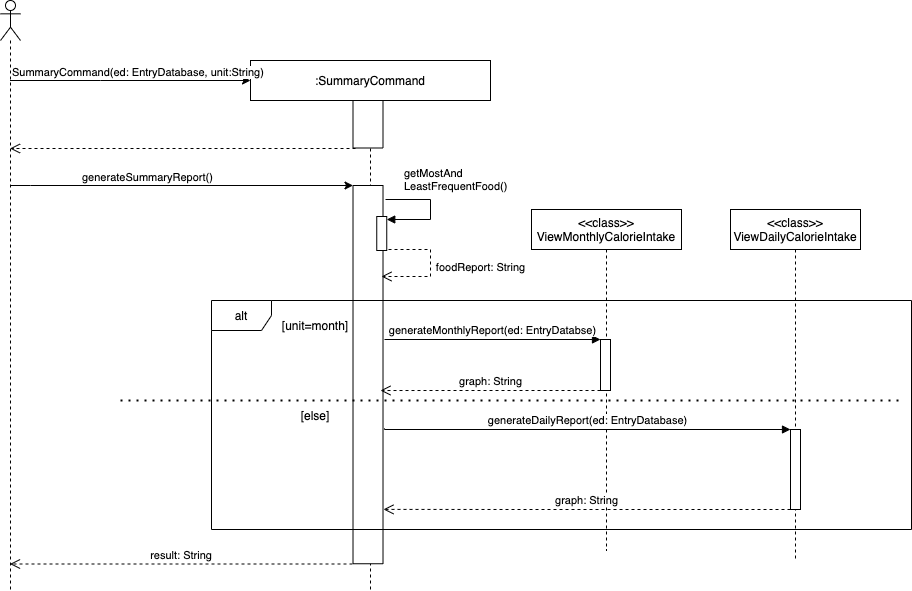

The diagram above was exported from draw.io. Its source (the exported page's mxGraphModel, read from the mxfile embedded in the PNG):
<mxGraphModel dx="1186" dy="626" grid="1" gridSize="10" guides="1" tooltips="1" connect="1" arrows="1" fold="1" page="1" pageScale="1" pageWidth="850" pageHeight="1100" math="0" shadow="0">
  <root>
    <mxCell id="0" />
    <mxCell id="1" parent="0" />
    <mxCell id="3nuBFxr9cyL0pnOWT2aG-1" value=":SummaryCommand" style="shape=umlLifeline;perimeter=lifelinePerimeter;container=1;collapsible=0;recursiveResize=0;rounded=0;shadow=0;strokeWidth=1;" parent="1" vertex="1">
      <mxGeometry x="300" y="170" width="240" height="530" as="geometry" />
    </mxCell>
    <mxCell id="ie_i7VloZM_X4s7Jd8dI-3" value="" style="rounded=0;whiteSpace=wrap;html=1;rotation=90;" parent="3nuBFxr9cyL0pnOWT2aG-1" vertex="1">
      <mxGeometry x="93.75" y="48.75" width="47.5" height="30" as="geometry" />
    </mxCell>
    <mxCell id="ie_i7VloZM_X4s7Jd8dI-10" value="" style="rounded=0;whiteSpace=wrap;html=1;rotation=90;" parent="3nuBFxr9cyL0pnOWT2aG-1" vertex="1">
      <mxGeometry x="-71.62" y="299.13" width="378.25" height="30" as="geometry" />
    </mxCell>
    <mxCell id="ie_i7VloZM_X4s7Jd8dI-23" value="" style="html=1;points=[];perimeter=orthogonalPerimeter;" parent="3nuBFxr9cyL0pnOWT2aG-1" vertex="1">
      <mxGeometry x="126.25" y="156" width="10" height="34" as="geometry" />
    </mxCell>
    <mxCell id="ie_i7VloZM_X4s7Jd8dI-24" value="getMostAnd&lt;br&gt;LeastFrequentFood()" style="edgeStyle=orthogonalEdgeStyle;html=1;align=left;spacingLeft=2;endArrow=block;rounded=0;entryX=1;entryY=0;" parent="3nuBFxr9cyL0pnOWT2aG-1" edge="1">
      <mxGeometry x="-0.7241" y="20" relative="1" as="geometry">
        <mxPoint x="135" y="139" as="sourcePoint" />
        <Array as="points">
          <mxPoint x="180" y="139" />
          <mxPoint x="180" y="159" />
        </Array>
        <mxPoint x="136.25" y="159" as="targetPoint" />
        <mxPoint as="offset" />
      </mxGeometry>
    </mxCell>
    <mxCell id="ie_i7VloZM_X4s7Jd8dI-13" value="result: String" style="verticalAlign=bottom;endArrow=open;dashed=1;endSize=8;exitX=0;exitY=0.95;shadow=0;strokeWidth=1;" parent="3nuBFxr9cyL0pnOWT2aG-1" target="ie_i7VloZM_X4s7Jd8dI-40" edge="1">
      <mxGeometry relative="1" as="geometry">
        <mxPoint x="-193" y="503" as="targetPoint" />
        <mxPoint x="102" y="503.4999999999998" as="sourcePoint" />
      </mxGeometry>
    </mxCell>
    <mxCell id="3nuBFxr9cyL0pnOWT2aG-5" value="&lt;&lt;class&gt;&gt;&#10;ViewDailyCalorieIntake" style="shape=umlLifeline;perimeter=lifelinePerimeter;container=1;collapsible=0;recursiveResize=0;rounded=0;shadow=0;strokeWidth=1;" parent="1" vertex="1">
      <mxGeometry x="780" y="319" width="130" height="351" as="geometry" />
    </mxCell>
    <mxCell id="ie_i7VloZM_X4s7Jd8dI-34" value="" style="html=1;points=[];perimeter=orthogonalPerimeter;" parent="3nuBFxr9cyL0pnOWT2aG-5" vertex="1">
      <mxGeometry x="60" y="220" width="10" height="80" as="geometry" />
    </mxCell>
    <mxCell id="ie_i7VloZM_X4s7Jd8dI-4" value="" style="endArrow=classic;html=1;rounded=0;edgeStyle=orthogonalEdgeStyle;" parent="1" source="ie_i7VloZM_X4s7Jd8dI-40" edge="1">
      <mxGeometry relative="1" as="geometry">
        <mxPoint x="40" y="190" as="sourcePoint" />
        <mxPoint x="300" y="190" as="targetPoint" />
        <Array as="points">
          <mxPoint x="150" y="190" />
          <mxPoint x="150" y="190" />
        </Array>
      </mxGeometry>
    </mxCell>
    <mxCell id="ie_i7VloZM_X4s7Jd8dI-6" value="SummaryCommand(ed: EntryDatabase, unit:String)" style="edgeLabel;resizable=0;html=1;align=left;verticalAlign=bottom;" parent="ie_i7VloZM_X4s7Jd8dI-4" connectable="0" vertex="1">
      <mxGeometry x="-1" relative="1" as="geometry">
        <mxPoint as="offset" />
      </mxGeometry>
    </mxCell>
    <mxCell id="ie_i7VloZM_X4s7Jd8dI-9" value="" style="verticalAlign=bottom;endArrow=open;dashed=1;endSize=8;exitX=0;exitY=0.95;shadow=0;strokeWidth=1;" parent="1" target="ie_i7VloZM_X4s7Jd8dI-40" edge="1">
      <mxGeometry relative="1" as="geometry">
        <mxPoint x="100" y="258" as="targetPoint" />
        <mxPoint x="405" y="257.9999999999998" as="sourcePoint" />
      </mxGeometry>
    </mxCell>
    <mxCell id="ie_i7VloZM_X4s7Jd8dI-11" value="" style="endArrow=classic;html=1;rounded=0;edgeStyle=orthogonalEdgeStyle;entryX=0;entryY=1;entryDx=0;entryDy=0;" parent="1" source="ie_i7VloZM_X4s7Jd8dI-40" target="ie_i7VloZM_X4s7Jd8dI-10" edge="1">
      <mxGeometry relative="1" as="geometry">
        <mxPoint x="100" y="300" as="sourcePoint" />
        <mxPoint x="400" y="300" as="targetPoint" />
        <Array as="points">
          <mxPoint x="80" y="295" />
          <mxPoint x="80" y="295" />
        </Array>
      </mxGeometry>
    </mxCell>
    <mxCell id="ie_i7VloZM_X4s7Jd8dI-12" value="generateSummaryReport()" style="edgeLabel;resizable=0;html=1;align=left;verticalAlign=bottom;" parent="ie_i7VloZM_X4s7Jd8dI-11" connectable="0" vertex="1">
      <mxGeometry x="-1" relative="1" as="geometry">
        <mxPoint x="70" as="offset" />
      </mxGeometry>
    </mxCell>
    <mxCell id="ie_i7VloZM_X4s7Jd8dI-14" value="&lt;&lt;class&gt;&gt;&#10;ViewMonthlyCalorieIntake" style="shape=umlLifeline;perimeter=lifelinePerimeter;container=1;collapsible=0;recursiveResize=0;rounded=0;shadow=0;strokeWidth=1;" parent="1" vertex="1">
      <mxGeometry x="581" y="319" width="150" height="341" as="geometry" />
    </mxCell>
    <mxCell id="ie_i7VloZM_X4s7Jd8dI-26" value="alt" style="shape=umlFrame;whiteSpace=wrap;html=1;" parent="ie_i7VloZM_X4s7Jd8dI-14" vertex="1">
      <mxGeometry x="-320" y="91" width="700" height="229" as="geometry" />
    </mxCell>
    <mxCell id="ie_i7VloZM_X4s7Jd8dI-27" value="[unit=month]" style="text;html=1;strokeColor=none;fillColor=none;align=center;verticalAlign=middle;whiteSpace=wrap;rounded=0;" parent="ie_i7VloZM_X4s7Jd8dI-14" vertex="1">
      <mxGeometry x="-246.25" y="101" width="60" height="30" as="geometry" />
    </mxCell>
    <mxCell id="ie_i7VloZM_X4s7Jd8dI-37" value="[else]" style="text;html=1;strokeColor=none;fillColor=none;align=center;verticalAlign=middle;whiteSpace=wrap;rounded=0;" parent="ie_i7VloZM_X4s7Jd8dI-14" vertex="1">
      <mxGeometry x="-246.25" y="190.5" width="60" height="30" as="geometry" />
    </mxCell>
    <mxCell id="ie_i7VloZM_X4s7Jd8dI-30" value="" style="endArrow=none;dashed=1;html=1;dashPattern=1 3;strokeWidth=2;rounded=0;edgeStyle=orthogonalEdgeStyle;" parent="1" edge="1">
      <mxGeometry width="50" height="50" relative="1" as="geometry">
        <mxPoint x="170" y="510" as="sourcePoint" />
        <mxPoint x="952" y="510" as="targetPoint" />
        <Array as="points">
          <mxPoint x="170" y="510" />
          <mxPoint x="320" y="510" />
        </Array>
      </mxGeometry>
    </mxCell>
    <mxCell id="ie_i7VloZM_X4s7Jd8dI-31" value="" style="html=1;points=[];perimeter=orthogonalPerimeter;" parent="1" vertex="1">
      <mxGeometry x="650" y="449" width="10" height="51" as="geometry" />
    </mxCell>
    <mxCell id="ie_i7VloZM_X4s7Jd8dI-32" value="generateMonthlyReport(ed: EntryDatabse)" style="html=1;verticalAlign=bottom;endArrow=block;entryX=0;entryY=0;rounded=0;edgeStyle=orthogonalEdgeStyle;" parent="1" target="ie_i7VloZM_X4s7Jd8dI-31" edge="1">
      <mxGeometry relative="1" as="geometry">
        <mxPoint x="434" y="449" as="sourcePoint" />
        <Array as="points">
          <mxPoint x="434" y="449" />
        </Array>
      </mxGeometry>
    </mxCell>
    <mxCell id="ie_i7VloZM_X4s7Jd8dI-33" value="graph: String" style="html=1;verticalAlign=bottom;endArrow=open;dashed=1;endSize=8;rounded=0;edgeStyle=orthogonalEdgeStyle;entryX=0.542;entryY=0.084;entryDx=0;entryDy=0;entryPerimeter=0;" parent="1" source="ie_i7VloZM_X4s7Jd8dI-31" target="ie_i7VloZM_X4s7Jd8dI-10" edge="1">
      <mxGeometry relative="1" as="geometry">
        <mxPoint x="580" y="525" as="targetPoint" />
        <Array as="points">
          <mxPoint x="500" y="500" />
          <mxPoint x="500" y="500" />
        </Array>
      </mxGeometry>
    </mxCell>
    <mxCell id="ie_i7VloZM_X4s7Jd8dI-35" value="generateDailyReport(ed: EntryDatabase)" style="html=1;verticalAlign=bottom;endArrow=block;entryX=0;entryY=0;rounded=0;edgeStyle=orthogonalEdgeStyle;exitX=0.642;exitY=-0.05;exitDx=0;exitDy=0;exitPerimeter=0;" parent="1" source="ie_i7VloZM_X4s7Jd8dI-10" target="ie_i7VloZM_X4s7Jd8dI-34" edge="1">
      <mxGeometry relative="1" as="geometry">
        <mxPoint x="437" y="539" as="sourcePoint" />
        <Array as="points">
          <mxPoint x="434" y="539" />
        </Array>
      </mxGeometry>
    </mxCell>
    <mxCell id="ie_i7VloZM_X4s7Jd8dI-36" value="graph: String" style="html=1;verticalAlign=bottom;endArrow=open;dashed=1;endSize=8;rounded=0;edgeStyle=orthogonalEdgeStyle;entryX=0.851;entryY=-0.016;entryDx=0;entryDy=0;entryPerimeter=0;" parent="1" edge="1">
      <mxGeometry relative="1" as="geometry">
        <mxPoint x="432.9850000000001" y="618.8957500000001" as="targetPoint" />
        <mxPoint x="840" y="619" as="sourcePoint" />
        <Array as="points">
          <mxPoint x="570" y="619" />
          <mxPoint x="570" y="619" />
        </Array>
      </mxGeometry>
    </mxCell>
    <mxCell id="ie_i7VloZM_X4s7Jd8dI-39" value="foodReport: String" style="html=1;verticalAlign=bottom;endArrow=open;dashed=1;endSize=8;rounded=0;edgeStyle=orthogonalEdgeStyle;exitX=1.175;exitY=0.794;exitDx=0;exitDy=0;exitPerimeter=0;" parent="1" edge="1">
      <mxGeometry x="0.1695" y="-50" relative="1" as="geometry">
        <mxPoint x="431" y="386" as="targetPoint" />
        <mxPoint x="438" y="358.996" as="sourcePoint" />
        <Array as="points">
          <mxPoint x="480" y="359" />
          <mxPoint x="480" y="386" />
        </Array>
        <mxPoint x="50" y="50" as="offset" />
      </mxGeometry>
    </mxCell>
    <mxCell id="ie_i7VloZM_X4s7Jd8dI-40" value="" style="shape=umlLifeline;participant=umlActor;perimeter=lifelinePerimeter;whiteSpace=wrap;html=1;container=1;collapsible=0;recursiveResize=0;verticalAlign=top;spacingTop=36;outlineConnect=0;" parent="1" vertex="1">
      <mxGeometry x="50" y="110" width="20" height="590" as="geometry" />
    </mxCell>
  </root>
</mxGraphModel>